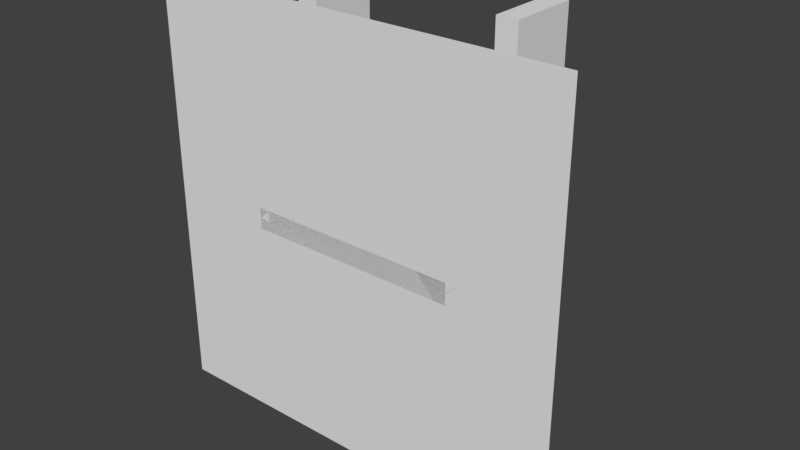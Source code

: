# Source: 5_test_U.blend  (saved by Blender 2.77.0; exported with 4.5.12 LTS)
import bpy
from mathutils import Matrix  # noqa: F401  (used for matrix-valued properties, if any)

bpy.ops.wm.read_factory_settings(use_empty=True)
scene = bpy.context.scene
scene.name = 'Scene'

# ---- collections
col_collection_1 = bpy.data.collections.new('Collection 1'); scene.collection.children.link(col_collection_1)

# ---- world
world_world = bpy.data.worlds.new('World'); scene.world = world_world
world_world.color = (0.05088, 0.05088, 0.05088)
world_world.use_sun_shadow = False
world_world.sun_shadow_jitter_overblur = 0.0
world_world.cycles.sampling_method = 'MANUAL'

# ---- meshes
me_cube_001 = bpy.data.meshes.new('Cube.001')
me_cube_001.from_pydata([(-1.0, -1.0, -1.0), (-1.0, -1.0, 1.0), (-1.0, 1.0, -1.0), (-1.0, 1.0, 1.0), (1.0, -1.0, -1.0), (1.0, -1.0, 1.0), (1.0, 1.0, -1.0), (1.0, 1.0, 1.0)], [], [(1, 3, 2, 0), (3, 7, 6, 2), (7, 5, 4, 6), (5, 1, 0, 4), (0, 2, 6, 4), (5, 7, 3, 1)])
me_cube_001.use_remesh_preserve_volume = False
me_cube_001.use_remesh_preserve_attributes = False
me_cube_001.use_mirror_vertex_groups = False
me_cube_001.update()
me_plane = bpy.data.meshes.new('Plane')
me_plane.from_pydata([(-30.0, -30.0, 0.0), (30.0, -30.0, 0.0), (-30.0, 30.0, 0.0), (30.0, 30.0, 0.0)], [], [(0, 1, 3, 2)])
me_plane.use_remesh_preserve_volume = False
me_plane.use_remesh_preserve_attributes = False
me_plane.use_mirror_vertex_groups = False
me_plane.update()
me_cube_000 = bpy.data.meshes.new('Cube.000')
me_cube_000.from_pydata([(-1.0, -1.0, -1.0), (-1.0, -1.0, 1.0), (-1.0, 1.0, -1.0), (-1.0, 1.0, 1.0), (1.0, -1.0, -1.0), (1.0, -1.0, 1.0), (1.0, 1.0, -1.0), (1.0, 1.0, 1.0)], [], [(1, 3, 2, 0), (3, 7, 6, 2), (7, 5, 4, 6), (5, 1, 0, 4), (0, 2, 6, 4), (5, 7, 3, 1)])
me_cube_000.use_remesh_preserve_volume = False
me_cube_000.use_remesh_preserve_attributes = False
me_cube_000.use_mirror_vertex_groups = False
me_cube_000.update()
me_cube_002 = bpy.data.meshes.new('Cube.002')
me_cube_002.from_pydata([(-1.0, -1.0, -1.0), (-1.0, -1.0, 1.0), (-1.0, 1.0, -1.0), (-1.0, 1.0, 1.0), (1.0, -1.0, -1.0), (1.0, -1.0, 1.0), (1.0, 1.0, -1.0), (1.0, 1.0, 1.0)], [], [(1, 3, 2, 0), (3, 7, 6, 2), (7, 5, 4, 6), (5, 1, 0, 4), (0, 2, 6, 4), (5, 7, 3, 1)])
me_cube_002.use_remesh_preserve_volume = False
me_cube_002.use_remesh_preserve_attributes = False
me_cube_002.use_mirror_vertex_groups = False
me_cube_002.update()
me_cube_003 = bpy.data.meshes.new('Cube.003')
me_cube_003.from_pydata([(-1.0, -1.0, -1.0), (-1.0, -1.0, 1.0), (-1.0, 1.0, -1.0), (-1.0, 1.0, 1.0), (1.0, -1.0, -1.0), (1.0, -1.0, 1.0), (1.0, 1.0, -1.0), (1.0, 1.0, 1.0)], [], [(1, 3, 2, 0), (3, 7, 6, 2), (7, 5, 4, 6), (5, 1, 0, 4), (0, 2, 6, 4), (5, 7, 3, 1)])
me_cube_003.use_remesh_preserve_volume = False
me_cube_003.use_remesh_preserve_attributes = False
me_cube_003.use_mirror_vertex_groups = False
me_cube_003.update()
me_cube_004 = bpy.data.meshes.new('Cube.004')
me_cube_004.from_pydata([(-1.0, -1.0, -1.0), (-1.0, -1.0, 1.0), (-1.0, 1.0, -1.0), (-1.0, 1.0, 1.0), (1.0, -1.0, -1.0), (1.0, -1.0, 1.0), (1.0, 1.0, -1.0), (1.0, 1.0, 1.0)], [], [(1, 3, 2, 0), (3, 7, 6, 2), (7, 5, 4, 6), (5, 1, 0, 4), (0, 2, 6, 4), (5, 7, 3, 1)])
me_cube_004.use_remesh_preserve_volume = False
me_cube_004.use_remesh_preserve_attributes = False
me_cube_004.use_mirror_vertex_groups = False
me_cube_004.update()

# ---- objects
ob_pared = bpy.data.objects.new('Pared', me_cube_001)
ob_suelo = bpy.data.objects.new('Suelo', me_plane)
ob_pared1 = bpy.data.objects.new('Pared1', me_cube_000)
ob_pared2 = bpy.data.objects.new('Pared2', me_cube_002)
ob_pared1_1 = bpy.data.objects.new('Pared1.1', me_cube_003)
ob_pared2_1 = bpy.data.objects.new('Pared2.1', me_cube_004)

# ---- transforms, parenting, visibility, modifiers, constraints
ob_pared.location = (0.0, 10.0, 0.0)
ob_pared.rotation_euler = (1.571, 0.0, 0.0)
ob_pared.scale = (15.0, 1.5, 10.0)
ob_pared.lineart.crease_threshold = 0.0
ob_suelo.location = (0.0, 0.0, 0.0)
ob_suelo.rotation_euler = (1.571, 0.0, 0.0)
ob_suelo.lock_location = (True, True, True)
ob_suelo.lineart.crease_threshold = 0.0
ob_pared1.location = (15.0, 10.0, 7.5)
ob_pared1.rotation_euler = (1.571, 1.571, 0.0)
ob_pared1.scale = (7.5, 1.5, 10.0)
ob_pared1.lineart.crease_threshold = 0.0
ob_pared2.location = (-15.0, 10.0, 7.5)
ob_pared2.rotation_euler = (1.571, 1.571, 0.0)
ob_pared2.scale = (7.5, 1.5, 10.0)
ob_pared2.lineart.crease_threshold = 0.0
ob_pared1_1.location = (15.0, 15.0, 22.5)
ob_pared1_1.rotation_euler = (1.571, 1.571, 0.0)
ob_pared1_1.scale = (7.5, 1.5, 5.0)
ob_pared1_1.lineart.crease_threshold = 0.0
ob_pared2_1.location = (-15.0, 15.0, 22.5)
ob_pared2_1.rotation_euler = (1.571, 1.571, 0.0)
ob_pared2_1.scale = (7.5, 1.5, 5.0)
ob_pared2_1.lineart.crease_threshold = 0.0

# ---- collection membership
col_collection_1.objects.link(ob_pared)
col_collection_1.objects.link(ob_suelo)
col_collection_1.objects.link(ob_pared1)
col_collection_1.objects.link(ob_pared2)
col_collection_1.objects.link(ob_pared1_1)
col_collection_1.objects.link(ob_pared2_1)

# ---- scene / render settings (as saved in the file)
scene.frame_start = 1; scene.frame_end = 250; scene.frame_set(1)
scene.render.engine = 'BLENDER_EEVEE_NEXT'
scene.render.resolution_percentage = 50
scene.render.dither_intensity = 0.0
scene.cycles.use_denoising = False
scene.cycles.samples = 128
scene.cycles.sampling_pattern = 'TABULATED_SOBOL'
scene.cycles.light_sampling_threshold = 0.0
scene.cycles.use_adaptive_sampling = False
scene.cycles.use_light_tree = False
scene.cycles.blur_glossy = 0.0
scene.cycles.sample_clamp_indirect = 0.0
scene.view_settings.view_transform = 'Standard'
bpy.context.view_layer.update()

# ---- added for rendering (the .blend has no active camera and no usable light): camera, sun
cam_auto = bpy.data.cameras.new('AutoCamera')
cam_auto.lens = 50.0
cam_auto.sensor_width = 36.0
cam_auto.clip_end = 1415.56
ob_auto_camera = bpy.data.objects.new('AutoCamera', cam_auto)
scene.collection.objects.link(ob_auto_camera)
ob_auto_camera.location = (80.6592, -86.7911, 64.5274)
ob_auto_camera.rotation_euler = (1.09748, -7.21219e-08, 0.694738)
scene.camera = ob_auto_camera
light_auto_sun = bpy.data.lights.new('AutoSun', 'SUN')
light_auto_sun.energy = 3.0
light_auto_sun.angle = 0.0523599
ob_auto_sun = bpy.data.objects.new('AutoSun', light_auto_sun)
scene.collection.objects.link(ob_auto_sun)
ob_auto_sun.rotation_euler = (0.872665, 0.174533, 0.523599)
bpy.context.view_layer.update()
